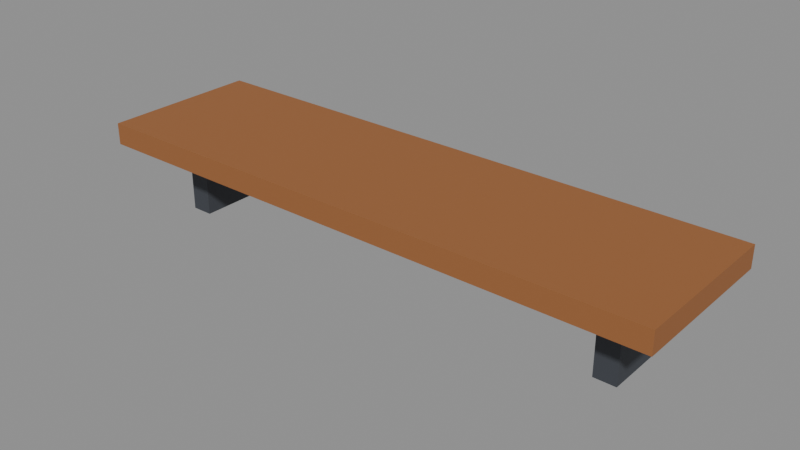 # Source: wallShelf.blend  (saved by Blender 5.0.119; exported with 4.5.12 LTS)
import bpy
from mathutils import Matrix  # noqa: F401  (used for matrix-valued properties, if any)

bpy.ops.wm.read_factory_settings(use_empty=True)
scene = bpy.context.scene
scene.name = 'Scene'

# ---- materials (node trees are filled in below, after node groups)
mat_w_9a6236 = bpy.data.materials.new('W_9a6236')
mat_w_9a6236.diffuse_color = (0.6039, 0.3843, 0.2118, 1.0)
mat_m_3d4148 = bpy.data.materials.new('M_3d4148')
mat_m_3d4148.diffuse_color = (0.2392, 0.2549, 0.2824, 1.0)

# ---- material node trees
mat_w_9a6236.use_nodes = True; mat_w_9a6236.node_tree.nodes.clear()
_N = mat_w_9a6236.node_tree.nodes; _L = mat_w_9a6236.node_tree.links
n0 = _N.new('ShaderNodeBsdfPrincipled'); n0.name = 'Principled BSDF'; n0.location = (-200, 100)
n0.inputs[0].default_value = (0.3231, 0.1221, 0.03689, 1.0)
n0.inputs[2].default_value = 0.75
n1 = _N.new('ShaderNodeOutputMaterial'); n1.name = 'Material Output'; n1.location = (200, 100)
_L.new(n0.outputs[0], n1.inputs[0])
n1.is_active_output = True
mat_m_3d4148.use_nodes = True; mat_m_3d4148.node_tree.nodes.clear()
_N = mat_m_3d4148.node_tree.nodes; _L = mat_m_3d4148.node_tree.links
n0 = _N.new('ShaderNodeBsdfPrincipled'); n0.name = 'Principled BSDF'; n0.location = (-200, 100)
n0.inputs[0].default_value = (0.04667, 0.05286, 0.0648, 1.0)
n0.inputs[2].default_value = 0.75
n1 = _N.new('ShaderNodeOutputMaterial'); n1.name = 'Material Output'; n1.location = (200, 100)
_L.new(n0.outputs[0], n1.inputs[0])
n1.is_active_output = True

# ---- meshes
me_wallshelf = bpy.data.meshes.new('wallShelf')
me_wallshelf.from_pydata([(-1.6, -0.44, 0.0), (-1.6, -0.44, 0.12), (-1.6, 0.44, 0.0), (-1.6, 0.44, 0.12), (1.6, -0.44, 0.0), (1.6, -0.44, 0.12), (1.6, 0.44, 0.0), (1.6, 0.44, 0.12), (1.22, -0.18, -0.4), (1.22, -0.18, 0.0), (1.22, 0.42, -0.4), (1.22, 0.42, 0.0), (1.34, -0.18, -0.4), (1.34, -0.18, 0.0), (1.34, 0.42, -0.4), (1.34, 0.42, 0.0), (-1.34, -0.18, -0.4), (-1.34, -0.18, 0.0), (-1.34, 0.42, -0.4), (-1.34, 0.42, 0.0), (-1.22, -0.18, -0.4), (-1.22, -0.18, 0.0), (-1.22, 0.42, -0.4), (-1.22, 0.42, 0.0)], [], [(0, 1, 3, 2), (2, 3, 7, 6), (6, 7, 5, 4), (4, 5, 1, 0), (2, 6, 4, 0), (7, 3, 1, 5), (8, 9, 11, 10), (10, 11, 15, 14), (14, 15, 13, 12), (12, 13, 9, 8), (10, 14, 12, 8), (15, 11, 9, 13), (16, 17, 19, 18), (18, 19, 23, 22), (22, 23, 21, 20), (20, 21, 17, 16), (18, 22, 20, 16), (23, 19, 17, 21)])
me_wallshelf.polygons.foreach_set('material_index', [0, 0, 0, 0, 0, 0, 1, 1, 1, 1, 1, 1, 1, 1, 1, 1, 1, 1])
me_wallshelf.materials.append(mat_w_9a6236)
me_wallshelf.materials.append(mat_m_3d4148)
me_wallshelf.update()

# ---- objects
ob_wallshelf = bpy.data.objects.new('wallShelf', me_wallshelf)
ob_col_b0 = bpy.data.objects.new('COL_b0', None)
ob_surf_0 = bpy.data.objects.new('SURF_0', None)

# ---- transforms, parenting, visibility, modifiers, constraints
ob_wallshelf.location = (0.0, 0.0, 0.0)
ob_col_b0.parent = ob_wallshelf
ob_col_b0.location = (0.0, 0.0, 0.06)
ob_col_b0.scale = (3.2, 0.88, 0.12)
ob_col_b0.empty_display_type = 'CUBE'
ob_col_b0.empty_display_size = 0.5
ob_col_b0.hide_render = True
ob_surf_0.parent = ob_wallshelf
ob_surf_0.location = (0.0, 0.0, 0.12)
ob_surf_0.scale = (2.6, 0.48, 0.2)
ob_surf_0.empty_display_type = 'CUBE'
ob_surf_0.empty_display_size = 0.5
ob_surf_0.hide_render = True

# ---- collection membership
scene.collection.objects.link(ob_wallshelf)
scene.collection.objects.link(ob_col_b0)
scene.collection.objects.link(ob_surf_0)

# ---- scene / render settings (as saved in the file)
scene.frame_start = 1; scene.frame_end = 250; scene.frame_set(1)
scene.render.engine = 'BLENDER_EEVEE_NEXT'
scene.render.bake_bias = 0.0
scene.render.bake_samples = 0
scene.cycles.sampling_pattern = 'TABULATED_SOBOL'
scene.eevee.use_volume_custom_range = False
bpy.context.view_layer.update()

# ---- added for rendering (the .blend has no active camera and no usable light): camera, sun + grey world if the file has none
cam_auto = bpy.data.cameras.new('AutoCamera')
cam_auto.lens = 50.0
cam_auto.sensor_width = 36.0
cam_auto.clip_end = 1000.0
ob_auto_camera = bpy.data.objects.new('AutoCamera', cam_auto)
scene.collection.objects.link(ob_auto_camera)
ob_auto_camera.location = (3.10809, -3.72971, 2.34647)
ob_auto_camera.rotation_euler = (1.09748, -7.21219e-08, 0.694738)
scene.camera = ob_auto_camera
light_auto_sun = bpy.data.lights.new('AutoSun', 'SUN')
light_auto_sun.energy = 3.0
light_auto_sun.angle = 0.0523599
ob_auto_sun = bpy.data.objects.new('AutoSun', light_auto_sun)
scene.collection.objects.link(ob_auto_sun)
ob_auto_sun.rotation_euler = (0.872665, 0.174533, 0.523599)
if scene.world is None:
    world_auto = bpy.data.worlds.new('AutoWorld')
    world_auto.color = (0.3, 0.3, 0.3)
    scene.world = world_auto
bpy.context.view_layer.update()

